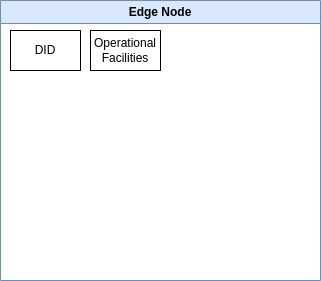

The diagram above was exported from draw.io. Its source (the exported page's mxGraphModel, read from the mxfile embedded in the PNG):
<mxGraphModel dx="1390" dy="833" grid="1" gridSize="10" guides="1" tooltips="1" connect="1" arrows="1" fold="1" page="1" pageScale="1" pageWidth="1169" pageHeight="827" math="0" shadow="0">
  <root>
    <mxCell id="0" />
    <mxCell id="1" parent="0" />
    <mxCell id="BIdT5jMmVtFGGZCPCB4H-1" value="Edge Node" style="swimlane;whiteSpace=wrap;html=1;fillColor=#dae8fc;strokeColor=#6c8ebf;gradientColor=none;swimlaneFillColor=none;glass=0;" parent="1" vertex="1">
      <mxGeometry x="80" y="40" width="320" height="280" as="geometry" />
    </mxCell>
    <mxCell id="BIdT5jMmVtFGGZCPCB4H-3" value="DID" style="whiteSpace=wrap;html=1;" parent="BIdT5jMmVtFGGZCPCB4H-1" vertex="1">
      <mxGeometry x="10" y="30" width="70" height="40" as="geometry" />
    </mxCell>
    <mxCell id="BIdT5jMmVtFGGZCPCB4H-4" value="Operational Facilities" style="whiteSpace=wrap;html=1;" parent="BIdT5jMmVtFGGZCPCB4H-1" vertex="1">
      <mxGeometry x="90" y="30" width="70" height="40" as="geometry" />
    </mxCell>
  </root>
</mxGraphModel>